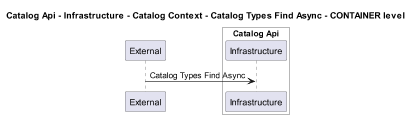

The diagram above was rendered by PlantUML. Its source (embedded in the PNG):
@startuml
!pragma layout smetana
skinparam dpi 60

title Catalog Api - Infrastructure - Catalog Context - Catalog Types Find Async - CONTAINER level

participant "External" as C4InterFlow.SoftwareSystems.ExternalSystem

box "Catalog Api" #White
    participant "Infrastructure" as dotnet.eShop.Architecture.SoftwareSystems.CatalogApi.Containers.Infrastructure
end box


C4InterFlow.SoftwareSystems.ExternalSystem -> dotnet.eShop.Architecture.SoftwareSystems.CatalogApi.Containers.Infrastructure : Catalog Types Find Async


@enduml